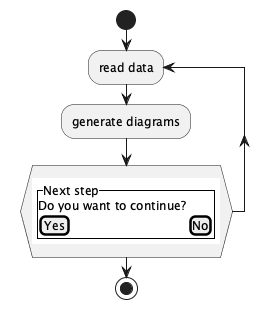

The diagram above was rendered by PlantUML. Its source (embedded in the PNG):
@startuml
start
repeat :read data;
  :generate diagrams;
repeat while (\n{{\nsalt\n{^"Next step"\n  Do you want to continue? \n[Yes]|[No]\n}\n}}\n)
stop
@enduml